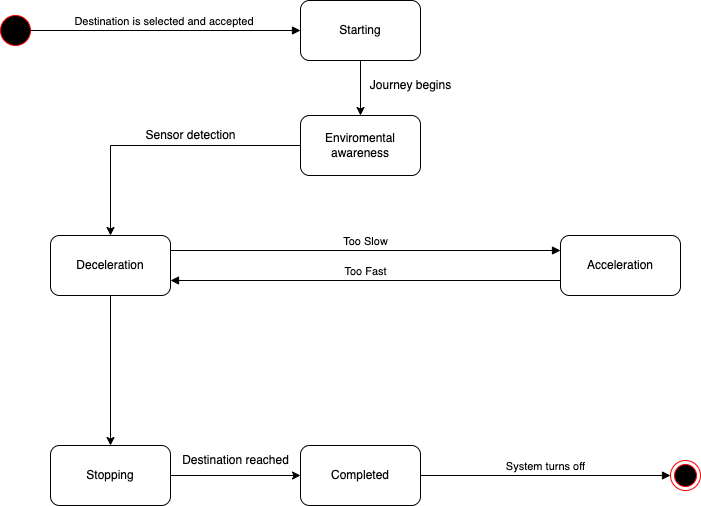

The diagram above was exported from draw.io. Its source (the exported page's mxGraphModel, read from the mxfile embedded in the PNG):
<mxGraphModel dx="1194" dy="616" grid="1" gridSize="10" guides="1" tooltips="1" connect="1" arrows="1" fold="1" page="1" pageScale="1" pageWidth="827" pageHeight="1169" math="0" shadow="0">
  <root>
    <mxCell id="0" />
    <mxCell id="1" parent="0" />
    <mxCell id="wqePVNJ4ZA96xin0EGql-4" value="" style="ellipse;whiteSpace=wrap;html=1;fillColor=#000000;strokeColor=#ff0000;" vertex="1" parent="1">
      <mxGeometry x="40" y="280" width="30" height="30" as="geometry" />
    </mxCell>
    <mxCell id="wqePVNJ4ZA96xin0EGql-6" value="Destination is selected and accepted&amp;nbsp;" style="html=1;verticalAlign=bottom;endArrow=block;rounded=0;exitX=1;exitY=0.5;exitDx=0;exitDy=0;entryX=0;entryY=0.5;entryDx=0;entryDy=0;" edge="1" parent="1" source="wqePVNJ4ZA96xin0EGql-4" target="wqePVNJ4ZA96xin0EGql-7">
      <mxGeometry width="80" relative="1" as="geometry">
        <mxPoint x="370" y="260" as="sourcePoint" />
        <mxPoint x="320" y="295" as="targetPoint" />
      </mxGeometry>
    </mxCell>
    <mxCell id="wqePVNJ4ZA96xin0EGql-16" style="edgeStyle=orthogonalEdgeStyle;rounded=0;orthogonalLoop=1;jettySize=auto;html=1;entryX=0.5;entryY=0;entryDx=0;entryDy=0;" edge="1" parent="1" source="wqePVNJ4ZA96xin0EGql-7" target="wqePVNJ4ZA96xin0EGql-15">
      <mxGeometry relative="1" as="geometry" />
    </mxCell>
    <mxCell id="wqePVNJ4ZA96xin0EGql-7" value="Starting" style="rounded=1;whiteSpace=wrap;html=1;" vertex="1" parent="1">
      <mxGeometry x="340" y="265" width="120" height="60" as="geometry" />
    </mxCell>
    <mxCell id="wqePVNJ4ZA96xin0EGql-8" value="Acceleration" style="rounded=1;whiteSpace=wrap;html=1;" vertex="1" parent="1">
      <mxGeometry x="600" y="500" width="120" height="60" as="geometry" />
    </mxCell>
    <mxCell id="wqePVNJ4ZA96xin0EGql-21" style="edgeStyle=orthogonalEdgeStyle;rounded=0;orthogonalLoop=1;jettySize=auto;html=1;entryX=0.5;entryY=0;entryDx=0;entryDy=0;" edge="1" parent="1" source="wqePVNJ4ZA96xin0EGql-9" target="wqePVNJ4ZA96xin0EGql-18">
      <mxGeometry relative="1" as="geometry" />
    </mxCell>
    <mxCell id="wqePVNJ4ZA96xin0EGql-9" value="Deceleration" style="rounded=1;whiteSpace=wrap;html=1;" vertex="1" parent="1">
      <mxGeometry x="90" y="500" width="120" height="60" as="geometry" />
    </mxCell>
    <mxCell id="wqePVNJ4ZA96xin0EGql-10" value="Too Slow" style="html=1;verticalAlign=bottom;endArrow=block;rounded=0;entryX=0;entryY=0.25;entryDx=0;entryDy=0;exitX=1;exitY=0.25;exitDx=0;exitDy=0;" edge="1" parent="1" source="wqePVNJ4ZA96xin0EGql-9" target="wqePVNJ4ZA96xin0EGql-8">
      <mxGeometry width="80" relative="1" as="geometry">
        <mxPoint x="210" y="530" as="sourcePoint" />
        <mxPoint x="290" y="530" as="targetPoint" />
      </mxGeometry>
    </mxCell>
    <mxCell id="wqePVNJ4ZA96xin0EGql-11" value="Too Fast" style="html=1;verticalAlign=bottom;endArrow=block;rounded=0;exitX=0;exitY=0.75;exitDx=0;exitDy=0;entryX=1;entryY=0.75;entryDx=0;entryDy=0;" edge="1" parent="1" source="wqePVNJ4ZA96xin0EGql-8" target="wqePVNJ4ZA96xin0EGql-9">
      <mxGeometry width="80" relative="1" as="geometry">
        <mxPoint x="210" y="590" as="sourcePoint" />
        <mxPoint x="290" y="590" as="targetPoint" />
      </mxGeometry>
    </mxCell>
    <mxCell id="wqePVNJ4ZA96xin0EGql-12" value="" style="ellipse;html=1;shape=endState;fillColor=#000000;strokeColor=#ff0000;" vertex="1" parent="1">
      <mxGeometry x="710" y="725" width="30" height="30" as="geometry" />
    </mxCell>
    <mxCell id="wqePVNJ4ZA96xin0EGql-13" value="Completed" style="rounded=1;whiteSpace=wrap;html=1;" vertex="1" parent="1">
      <mxGeometry x="340" y="710" width="120" height="60" as="geometry" />
    </mxCell>
    <mxCell id="wqePVNJ4ZA96xin0EGql-14" value="System turns off" style="html=1;verticalAlign=bottom;endArrow=block;rounded=0;entryX=0;entryY=0.5;entryDx=0;entryDy=0;" edge="1" parent="1" source="wqePVNJ4ZA96xin0EGql-13" target="wqePVNJ4ZA96xin0EGql-12">
      <mxGeometry width="80" relative="1" as="geometry">
        <mxPoint x="460" y="740" as="sourcePoint" />
        <mxPoint x="540" y="740" as="targetPoint" />
      </mxGeometry>
    </mxCell>
    <mxCell id="wqePVNJ4ZA96xin0EGql-20" style="edgeStyle=orthogonalEdgeStyle;rounded=0;orthogonalLoop=1;jettySize=auto;html=1;entryX=0.5;entryY=0;entryDx=0;entryDy=0;" edge="1" parent="1" source="wqePVNJ4ZA96xin0EGql-15" target="wqePVNJ4ZA96xin0EGql-9">
      <mxGeometry relative="1" as="geometry" />
    </mxCell>
    <mxCell id="wqePVNJ4ZA96xin0EGql-15" value="Enviromental awareness" style="rounded=1;whiteSpace=wrap;html=1;" vertex="1" parent="1">
      <mxGeometry x="340" y="380" width="120" height="60" as="geometry" />
    </mxCell>
    <mxCell id="wqePVNJ4ZA96xin0EGql-19" style="edgeStyle=orthogonalEdgeStyle;rounded=0;orthogonalLoop=1;jettySize=auto;html=1;entryX=0;entryY=0.5;entryDx=0;entryDy=0;" edge="1" parent="1" source="wqePVNJ4ZA96xin0EGql-18" target="wqePVNJ4ZA96xin0EGql-13">
      <mxGeometry relative="1" as="geometry" />
    </mxCell>
    <mxCell id="wqePVNJ4ZA96xin0EGql-18" value="Stopping" style="rounded=1;whiteSpace=wrap;html=1;" vertex="1" parent="1">
      <mxGeometry x="90" y="710" width="120" height="60" as="geometry" />
    </mxCell>
    <mxCell id="wqePVNJ4ZA96xin0EGql-22" value="Sensor detection" style="text;html=1;align=center;verticalAlign=middle;resizable=0;points=[];autosize=1;strokeColor=none;fillColor=none;" vertex="1" parent="1">
      <mxGeometry x="175" y="385" width="110" height="30" as="geometry" />
    </mxCell>
    <mxCell id="wqePVNJ4ZA96xin0EGql-23" value="Journey begins" style="text;html=1;align=center;verticalAlign=middle;resizable=0;points=[];autosize=1;strokeColor=none;fillColor=none;" vertex="1" parent="1">
      <mxGeometry x="400" y="335" width="100" height="30" as="geometry" />
    </mxCell>
    <mxCell id="wqePVNJ4ZA96xin0EGql-24" value="Destination reached" style="text;html=1;align=center;verticalAlign=middle;resizable=0;points=[];autosize=1;strokeColor=none;fillColor=none;" vertex="1" parent="1">
      <mxGeometry x="210" y="710" width="130" height="30" as="geometry" />
    </mxCell>
  </root>
</mxGraphModel>